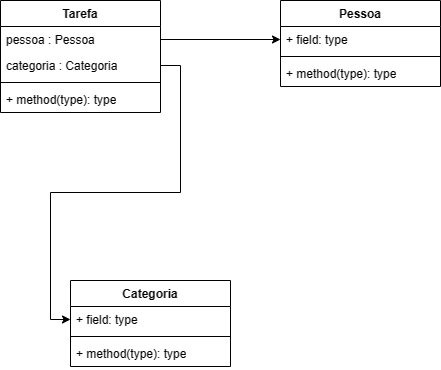

The diagram above was exported from draw.io. Its source (the exported page's mxGraphModel, read from the mxfile embedded in the PNG):
<mxGraphModel dx="2017" dy="1148" grid="1" gridSize="10" guides="1" tooltips="1" connect="1" arrows="1" fold="1" page="1" pageScale="1" pageWidth="827" pageHeight="1169" math="0" shadow="0">
  <root>
    <mxCell id="WIyWlLk6GJQsqaUBKTNV-0" />
    <mxCell id="WIyWlLk6GJQsqaUBKTNV-1" parent="WIyWlLk6GJQsqaUBKTNV-0" />
    <mxCell id="WsqALOnuxplAs5r9_J2T-0" value="Tarefa" style="swimlane;fontStyle=1;align=center;verticalAlign=top;childLayout=stackLayout;horizontal=1;startSize=26;horizontalStack=0;resizeParent=1;resizeParentMax=0;resizeLast=0;collapsible=1;marginBottom=0;whiteSpace=wrap;html=1;" parent="WIyWlLk6GJQsqaUBKTNV-1" vertex="1">
      <mxGeometry x="140" y="270" width="160" height="112" as="geometry" />
    </mxCell>
    <mxCell id="WsqALOnuxplAs5r9_J2T-1" value="pessoa : Pessoa" style="text;strokeColor=none;fillColor=none;align=left;verticalAlign=top;spacingLeft=4;spacingRight=4;overflow=hidden;rotatable=0;points=[[0,0.5],[1,0.5]];portConstraint=eastwest;whiteSpace=wrap;html=1;" parent="WsqALOnuxplAs5r9_J2T-0" vertex="1">
      <mxGeometry y="26" width="160" height="26" as="geometry" />
    </mxCell>
    <mxCell id="WsqALOnuxplAs5r9_J2T-14" value="categoria : Categoria" style="text;strokeColor=none;fillColor=none;align=left;verticalAlign=top;spacingLeft=4;spacingRight=4;overflow=hidden;rotatable=0;points=[[0,0.5],[1,0.5]];portConstraint=eastwest;whiteSpace=wrap;html=1;" parent="WsqALOnuxplAs5r9_J2T-0" vertex="1">
      <mxGeometry y="52" width="160" height="26" as="geometry" />
    </mxCell>
    <mxCell id="WsqALOnuxplAs5r9_J2T-2" value="" style="line;strokeWidth=1;fillColor=none;align=left;verticalAlign=middle;spacingTop=-1;spacingLeft=3;spacingRight=3;rotatable=0;labelPosition=right;points=[];portConstraint=eastwest;strokeColor=inherit;" parent="WsqALOnuxplAs5r9_J2T-0" vertex="1">
      <mxGeometry y="78" width="160" height="8" as="geometry" />
    </mxCell>
    <mxCell id="WsqALOnuxplAs5r9_J2T-3" value="+ method(type): type" style="text;strokeColor=none;fillColor=none;align=left;verticalAlign=top;spacingLeft=4;spacingRight=4;overflow=hidden;rotatable=0;points=[[0,0.5],[1,0.5]];portConstraint=eastwest;whiteSpace=wrap;html=1;" parent="WsqALOnuxplAs5r9_J2T-0" vertex="1">
      <mxGeometry y="86" width="160" height="26" as="geometry" />
    </mxCell>
    <mxCell id="WsqALOnuxplAs5r9_J2T-4" value="Pessoa" style="swimlane;fontStyle=1;align=center;verticalAlign=top;childLayout=stackLayout;horizontal=1;startSize=26;horizontalStack=0;resizeParent=1;resizeParentMax=0;resizeLast=0;collapsible=1;marginBottom=0;whiteSpace=wrap;html=1;" parent="WIyWlLk6GJQsqaUBKTNV-1" vertex="1">
      <mxGeometry x="420" y="270" width="160" height="86" as="geometry" />
    </mxCell>
    <mxCell id="WsqALOnuxplAs5r9_J2T-5" value="+ field: type" style="text;strokeColor=none;fillColor=none;align=left;verticalAlign=top;spacingLeft=4;spacingRight=4;overflow=hidden;rotatable=0;points=[[0,0.5],[1,0.5]];portConstraint=eastwest;whiteSpace=wrap;html=1;" parent="WsqALOnuxplAs5r9_J2T-4" vertex="1">
      <mxGeometry y="26" width="160" height="26" as="geometry" />
    </mxCell>
    <mxCell id="WsqALOnuxplAs5r9_J2T-6" value="" style="line;strokeWidth=1;fillColor=none;align=left;verticalAlign=middle;spacingTop=-1;spacingLeft=3;spacingRight=3;rotatable=0;labelPosition=right;points=[];portConstraint=eastwest;strokeColor=inherit;" parent="WsqALOnuxplAs5r9_J2T-4" vertex="1">
      <mxGeometry y="52" width="160" height="8" as="geometry" />
    </mxCell>
    <mxCell id="WsqALOnuxplAs5r9_J2T-7" value="+ method(type): type" style="text;strokeColor=none;fillColor=none;align=left;verticalAlign=top;spacingLeft=4;spacingRight=4;overflow=hidden;rotatable=0;points=[[0,0.5],[1,0.5]];portConstraint=eastwest;whiteSpace=wrap;html=1;" parent="WsqALOnuxplAs5r9_J2T-4" vertex="1">
      <mxGeometry y="60" width="160" height="26" as="geometry" />
    </mxCell>
    <mxCell id="WsqALOnuxplAs5r9_J2T-8" style="edgeStyle=orthogonalEdgeStyle;rounded=0;orthogonalLoop=1;jettySize=auto;html=1;exitX=1;exitY=0.5;exitDx=0;exitDy=0;" parent="WIyWlLk6GJQsqaUBKTNV-1" source="WsqALOnuxplAs5r9_J2T-1" target="WsqALOnuxplAs5r9_J2T-5" edge="1">
      <mxGeometry relative="1" as="geometry" />
    </mxCell>
    <mxCell id="WsqALOnuxplAs5r9_J2T-10" value="Categoria" style="swimlane;fontStyle=1;align=center;verticalAlign=top;childLayout=stackLayout;horizontal=1;startSize=26;horizontalStack=0;resizeParent=1;resizeParentMax=0;resizeLast=0;collapsible=1;marginBottom=0;whiteSpace=wrap;html=1;" parent="WIyWlLk6GJQsqaUBKTNV-1" vertex="1">
      <mxGeometry x="210" y="550" width="160" height="86" as="geometry" />
    </mxCell>
    <mxCell id="WsqALOnuxplAs5r9_J2T-11" value="+ field: type" style="text;strokeColor=none;fillColor=none;align=left;verticalAlign=top;spacingLeft=4;spacingRight=4;overflow=hidden;rotatable=0;points=[[0,0.5],[1,0.5]];portConstraint=eastwest;whiteSpace=wrap;html=1;" parent="WsqALOnuxplAs5r9_J2T-10" vertex="1">
      <mxGeometry y="26" width="160" height="26" as="geometry" />
    </mxCell>
    <mxCell id="WsqALOnuxplAs5r9_J2T-12" value="" style="line;strokeWidth=1;fillColor=none;align=left;verticalAlign=middle;spacingTop=-1;spacingLeft=3;spacingRight=3;rotatable=0;labelPosition=right;points=[];portConstraint=eastwest;strokeColor=inherit;" parent="WsqALOnuxplAs5r9_J2T-10" vertex="1">
      <mxGeometry y="52" width="160" height="8" as="geometry" />
    </mxCell>
    <mxCell id="WsqALOnuxplAs5r9_J2T-13" value="+ method(type): type" style="text;strokeColor=none;fillColor=none;align=left;verticalAlign=top;spacingLeft=4;spacingRight=4;overflow=hidden;rotatable=0;points=[[0,0.5],[1,0.5]];portConstraint=eastwest;whiteSpace=wrap;html=1;" parent="WsqALOnuxplAs5r9_J2T-10" vertex="1">
      <mxGeometry y="60" width="160" height="26" as="geometry" />
    </mxCell>
    <mxCell id="WsqALOnuxplAs5r9_J2T-15" style="edgeStyle=orthogonalEdgeStyle;rounded=0;orthogonalLoop=1;jettySize=auto;html=1;exitX=1;exitY=0.5;exitDx=0;exitDy=0;entryX=0;entryY=0.5;entryDx=0;entryDy=0;" parent="WIyWlLk6GJQsqaUBKTNV-1" source="WsqALOnuxplAs5r9_J2T-14" target="WsqALOnuxplAs5r9_J2T-11" edge="1">
      <mxGeometry relative="1" as="geometry" />
    </mxCell>
  </root>
</mxGraphModel>